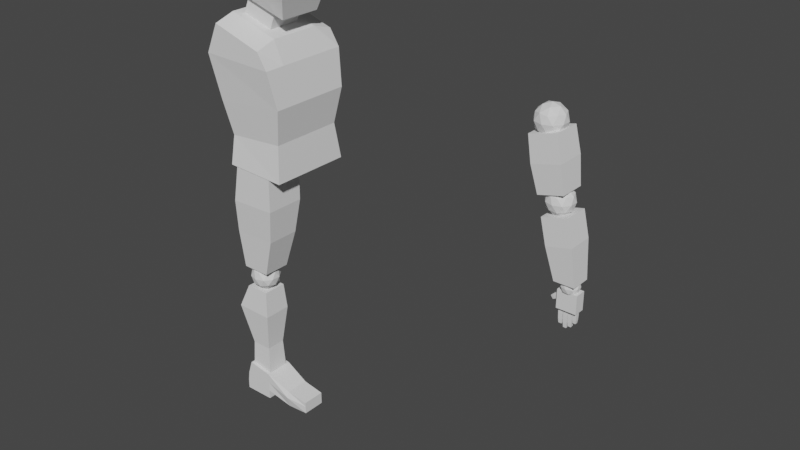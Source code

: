 # Source: Soldier.blend  (saved by Blender 3.1.7; exported with 4.5.12 LTS)
import bpy
from mathutils import Matrix  # noqa: F401  (used for matrix-valued properties, if any)

bpy.ops.wm.read_factory_settings(use_empty=True)
scene = bpy.context.scene
scene.name = 'Scene'

# ---- collections
col_collection = bpy.data.collections.new('Collection'); scene.collection.children.link(col_collection)

# ---- materials (node trees are filled in below, after node groups)
mat_material = bpy.data.materials.new('Material')
mat_material.alpha_threshold = 0.0
mat_material.use_transparent_shadow = False
mat_material.line_color = (0.0, 0.0, 0.0, 1.0)

# ---- material node trees
mat_material.use_nodes = True; mat_material.node_tree.nodes.clear()
_N = mat_material.node_tree.nodes; _L = mat_material.node_tree.links
n0 = _N.new('ShaderNodeOutputMaterial'); n0.name = 'Material Output'; n0.location = (300, 300)
n1 = _N.new('ShaderNodeBsdfPrincipled'); n1.name = 'Principled BSDF'; n1.location = (10, 300)
n1.distribution = 'GGX'
n1.subsurface_method = 'RANDOM_WALK_SKIN'
n1.inputs[2].default_value = 0.4
n1.inputs[3].default_value = 1.45
n1.inputs[27].default_value = (0.0, 0.0, 0.0, 1.0)
n1.inputs[28].default_value = 1.0
_L.new(n1.outputs[0], n0.inputs[0])
n0.is_active_output = True

# ---- world
world_world = bpy.data.worlds.new('World'); scene.world = world_world
world_world.use_nodes = True; world_world.node_tree.nodes.clear()
_N = world_world.node_tree.nodes; _L = world_world.node_tree.links
n0 = _N.new('ShaderNodeOutputWorld'); n0.name = 'World Output'; n0.location = (300, 300)
n1 = _N.new('ShaderNodeBackground'); n1.name = 'Background'; n1.location = (10, 300)
n1.inputs[0].default_value = (0.05088, 0.05088, 0.05088, 1.0)
_L.new(n1.outputs[0], n0.inputs[0])
n0.is_active_output = True
world_world.color = (0.05088, 0.05088, 0.05088)
world_world.use_sun_shadow = False
world_world.sun_shadow_jitter_overblur = 0.0

# ---- meshes
me_cube = bpy.data.meshes.new('Cube')
me_cube.from_pydata([(0.8433, 0.8433, 1.0), (0.704, 0.7912, -1.445), (0.8433, -0.8433, 1.0), (0.704, -0.7912, -1.445), (-0.8433, 0.8433, 1.0), (-1.045, 0.7912, -0.9252), (-0.8433, -0.8433, 1.0), (-1.045, -0.7912, -0.9252), (1.063, 1.114, -0.2625), (-1.111, -1.114, 0.01416), (1.063, -1.114, -0.2625), (-1.111, 1.114, 0.01416)], [], [(0, 4, 6, 2), (10, 2, 6, 9), (9, 6, 4, 11), (5, 1, 3, 7), (8, 0, 2, 10), (11, 4, 0, 8), (5, 11, 8, 1), (1, 8, 10, 3), (7, 9, 11, 5), (3, 10, 9, 7)])
_uv = me_cube.uv_layers.new(name='UVMap')
_uv.uv.foreach_set('vector', [0.625, 0.5, 0.875, 0.5, 0.875, 0.75, 0.625, 0.75, 0.5, 0.75, 0.625, 0.75, 0.625, 1.0, 0.5, 1.0, 0.5, 0.0, 0.625, 0.0, 0.625, 0.25, 0.5, 0.25, 0.125, 0.5, 0.375, 0.5, 0.375, 0.75, 0.125, 0.75, 0.5, 0.5, 0.625, 0.5, 0.625, 0.75, 0.5, 0.75, 0.5, 0.25, 0.625, 0.25, 0.625, 0.5, 0.5, 0.5, 0.375, 0.25, 0.5, 0.25, 0.5, 0.5, 0.375, 0.5, 0.375, 0.5, 0.5, 0.5, 0.5, 0.75, 0.375, 0.75, 0.375, 0.0, 0.5, 0.0, 0.5, 0.25, 0.375, 0.25, 0.375, 0.75, 0.5, 0.75, 0.5, 1.0, 0.375, 1.0])
me_cube.materials.append(mat_material)
me_cube.use_remesh_preserve_volume = False
me_cube.use_remesh_preserve_attributes = False
me_cube.use_mirror_vertex_groups = False
me_cube.update()
me_cube_001 = bpy.data.meshes.new('Cube.001')
me_cube_001.from_pydata([(-1.0, -1.0, -1.0), (-1.0, -1.0, 1.0), (-1.0, 1.0, -1.0), (-1.0, 1.0, 1.0), (1.0, -1.0, -1.0), (1.0, -1.0, 1.0), (1.0, 1.0, -1.0), (1.0, 1.0, 1.0)], [], [(0, 1, 3, 2), (2, 3, 7, 6), (6, 7, 5, 4), (4, 5, 1, 0), (2, 6, 4, 0), (7, 3, 1, 5)])
_uv = me_cube_001.uv_layers.new(name='UVMap')
_uv.uv.foreach_set('vector', [0.375, 0.0, 0.625, 0.0, 0.625, 0.25, 0.375, 0.25, 0.375, 0.25, 0.625, 0.25, 0.625, 0.5, 0.375, 0.5, 0.375, 0.5, 0.625, 0.5, 0.625, 0.75, 0.375, 0.75, 0.375, 0.75, 0.625, 0.75, 0.625, 1.0, 0.375, 1.0, 0.125, 0.5, 0.375, 0.5, 0.375, 0.75, 0.125, 0.75, 0.625, 0.5, 0.875, 0.5, 0.875, 0.75, 0.625, 0.75])
me_cube_001.use_remesh_fix_poles = True
me_cube_001.use_remesh_preserve_attributes = False
me_cube_001.update()
me_cube_002 = bpy.data.meshes.new('Cube.002')
me_cube_002.from_pydata([(-0.9441, -0.8909, -3.244), (-1.0, -1.0, 0.8138), (-0.9441, 0.9114, -3.244), (-1.0, 1.0, 0.8138), (0.8976, -0.8909, -3.327), (0.5066, -1.0, 0.3484), (0.8976, 0.9114, -3.327), (0.5066, 1.0, 0.3484), (-1.391, -1.0, -0.06516), (-1.391, 1.0, -0.06516), (0.8045, 1.0, -0.121), (0.8045, -1.0, -0.121), (-1.138, 0.9114, -1.388), (0.9907, 0.9114, -1.196), (0.9907, -0.8909, -1.196), (-1.138, -0.8909, -1.388), (-0.9124, 0.8022, -2.387), (0.8045, 0.8022, -2.261), (0.8045, -0.7954, -2.261), (-0.9124, -0.7954, -2.387), (-0.9441, -0.5451, -3.244), (-1.0, -0.5451, 1.0), (0.8976, -0.5451, -3.327), (0.5066, -0.5451, 0.5345), (0.8045, -0.5451, -0.121), (-1.391, -0.5451, -0.06516), (-1.138, -0.5451, -1.388), (0.9907, -0.5451, -1.196), (0.8045, -0.5451, -2.261), (-0.9124, -0.5451, -2.387), (-1.0, 0.5608, 1.0), (0.8976, 0.5608, -3.327), (-1.391, 0.5608, -0.06516), (-1.138, 0.5608, -1.388), (-0.9124, 0.5608, -2.387), (-0.9441, 0.5608, -3.244), (0.5066, 0.5608, 0.5345), (0.8045, 0.5608, -0.121), (0.9907, 0.5608, -1.196), (0.8045, 0.5608, -2.261)], [], [(32, 30, 3, 9), (9, 3, 7, 10), (24, 23, 5, 11), (11, 5, 1, 8), (20, 22, 4, 0), (23, 21, 1, 5), (14, 11, 8, 15), (27, 24, 11, 14), (12, 9, 10, 13), (33, 32, 9, 12), (34, 33, 12, 16), (16, 12, 13, 17), (28, 27, 14, 18), (18, 14, 15, 19), (4, 18, 19, 0), (22, 28, 18, 4), (2, 16, 17, 6), (35, 34, 16, 2), (0, 19, 29, 20), (31, 39, 28, 22), (39, 38, 27, 28), (19, 15, 26, 29), (15, 8, 25, 26), (38, 37, 24, 27), (36, 30, 21, 23), (35, 31, 22, 20), (37, 36, 23, 24), (8, 1, 21, 25), (10, 7, 36, 37), (2, 6, 31, 35), (7, 3, 30, 36), (13, 10, 37, 38), (17, 13, 38, 39), (6, 17, 39, 31), (20, 29, 34, 35), (29, 26, 33, 34), (26, 25, 32, 33), (25, 21, 30, 32)])
_uv = me_cube_002.uv_layers.new(name='UVMap')
_uv.uv.foreach_set('vector', [0.5, 0.1951, 0.625, 0.1951, 0.625, 0.25, 0.5, 0.25, 0.5, 0.25, 0.625, 0.25, 0.625, 0.5, 0.5, 0.5, 0.5, 0.6931, 0.625, 0.6931, 0.625, 0.75, 0.5, 0.75, 0.5, 0.75, 0.625, 0.75, 0.625, 1.0, 0.5, 1.0, 0.125, 0.6931, 0.375, 0.6931, 0.375, 0.75, 0.125, 0.75, 0.625, 0.6931, 0.875, 0.6931, 0.875, 0.75, 0.625, 0.75, 0.4579, 0.75, 0.5, 0.75, 0.5, 1.0, 0.4579, 1.0, 0.4579, 0.6931, 0.5, 0.6931, 0.5, 0.75, 0.4579, 0.75, 0.4579, 0.25, 0.5, 0.25, 0.5, 0.5, 0.4579, 0.5, 0.4579, 0.1951, 0.5, 0.1951, 0.5, 0.25, 0.4579, 0.25, 0.4182, 0.1951, 0.4579, 0.1951, 0.4579, 0.25, 0.4182, 0.25, 0.4182, 0.25, 0.4579, 0.25, 0.4579, 0.5, 0.4182, 0.5, 0.4182, 0.6931, 0.4579, 0.6931, 0.4579, 0.75, 0.4182, 0.75, 0.4182, 0.75, 0.4579, 0.75, 0.4579, 1.0, 0.4182, 1.0, 0.375, 0.75, 0.4182, 0.75, 0.4182, 1.0, 0.375, 1.0, 0.375, 0.6931, 0.4182, 0.6931, 0.4182, 0.75, 0.375, 0.75, 0.375, 0.25, 0.4182, 0.25, 0.4182, 0.5, 0.375, 0.5, 0.375, 0.1951, 0.4182, 0.1951, 0.4182, 0.25, 0.375, 0.25, 0.375, 0.0, 0.4182, 0.0, 0.4182, 0.05687, 0.375, 0.05687, 0.375, 0.5549, 0.4182, 0.5549, 0.4182, 0.6931, 0.375, 0.6931, 0.4182, 0.5549, 0.4579, 0.5549, 0.4579, 0.6931, 0.4182, 0.6931, 0.4182, 0.0, 0.4579, 0.0, 0.4579, 0.05687, 0.4182, 0.05687, 0.4579, 0.0, 0.5, 0.0, 0.5, 0.05687, 0.4579, 0.05687, 0.4579, 0.5549, 0.5, 0.5549, 0.5, 0.6931, 0.4579, 0.6931, 0.625, 0.5549, 0.875, 0.5549, 0.875, 0.6931, 0.625, 0.6931, 0.125, 0.5549, 0.375, 0.5549, 0.375, 0.6931, 0.125, 0.6931, 0.5, 0.5549, 0.625, 0.5549, 0.625, 0.6931, 0.5, 0.6931, 0.5, 0.0, 0.625, 0.0, 0.625, 0.05687, 0.5, 0.05687, 0.5, 0.5, 0.625, 0.5, 0.625, 0.5549, 0.5, 0.5549, 0.125, 0.5, 0.375, 0.5, 0.375, 0.5549, 0.125, 0.5549, 0.625, 0.5, 0.875, 0.5, 0.875, 0.5549, 0.625, 0.5549, 0.4579, 0.5, 0.5, 0.5, 0.5, 0.5549, 0.4579, 0.5549, 0.4182, 0.5, 0.4579, 0.5, 0.4579, 0.5549, 0.4182, 0.5549, 0.375, 0.5, 0.4182, 0.5, 0.4182, 0.5549, 0.375, 0.5549, 0.375, 0.05687, 0.4182, 0.05687, 0.4182, 0.1951, 0.375, 0.1951, 0.4182, 0.05687, 0.4579, 0.05687, 0.4579, 0.1951, 0.4182, 0.1951, 0.4579, 0.05687, 0.5, 0.05687, 0.5, 0.1951, 0.4579, 0.1951, 0.5, 0.05687, 0.625, 0.05687, 0.625, 0.1951, 0.5, 0.1951])
me_cube_002.use_remesh_fix_poles = True
me_cube_002.use_remesh_preserve_attributes = False
me_cube_002.update()
me_cube_003 = bpy.data.meshes.new('Cube.003')
me_cube_003.from_pydata([(-1.149, -0.7394, -4.872), (-1.0, -0.9903, 1.01), (-1.149, 0.7394, -4.872), (-1.0, 1.127, 1.019), (0.2234, -0.7394, -4.889), (1.0, -0.9903, 1.01), (0.2234, 0.7394, -4.889), (1.0, 1.127, 1.019), (-1.257, -1.051, -0.9587), (-1.257, 1.07, -0.9587), (1.027, 1.07, -0.8914), (1.027, -1.051, -0.8914), (-1.308, 0.8894, -2.74), (0.7836, 0.8894, -2.756), (0.7836, -0.8894, -2.756), (-1.308, -0.8894, -2.74)], [], [(8, 1, 3, 9), (9, 3, 7, 10), (10, 7, 5, 11), (11, 5, 1, 8), (2, 6, 4, 0), (7, 3, 1, 5), (14, 11, 8, 15), (13, 10, 11, 14), (12, 9, 10, 13), (15, 8, 9, 12), (0, 15, 12, 2), (2, 12, 13, 6), (6, 13, 14, 4), (4, 14, 15, 0)])
_uv = me_cube_003.uv_layers.new(name='UVMap')
_uv.uv.foreach_set('vector', [0.5502, 0.0, 0.625, 0.0, 0.625, 0.25, 0.5502, 0.25, 0.5502, 0.25, 0.625, 0.25, 0.625, 0.5, 0.5502, 0.5, 0.5502, 0.5, 0.625, 0.5, 0.625, 0.75, 0.5502, 0.75, 0.5502, 0.75, 0.625, 0.75, 0.625, 1.0, 0.5502, 1.0, 0.125, 0.5, 0.375, 0.5, 0.375, 0.75, 0.125, 0.75, 0.625, 0.5, 0.875, 0.5, 0.875, 0.75, 0.625, 0.75, 0.4651, 0.75, 0.5502, 0.75, 0.5502, 1.0, 0.4651, 1.0, 0.4651, 0.5, 0.5502, 0.5, 0.5502, 0.75, 0.4651, 0.75, 0.4651, 0.25, 0.5502, 0.25, 0.5502, 0.5, 0.4651, 0.5, 0.4651, 0.0, 0.5502, 0.0, 0.5502, 0.25, 0.4651, 0.25, 0.375, 0.0, 0.4651, 0.0, 0.4651, 0.25, 0.375, 0.25, 0.375, 0.25, 0.4651, 0.25, 0.4651, 0.5, 0.375, 0.5, 0.375, 0.5, 0.4651, 0.5, 0.4651, 0.75, 0.375, 0.75, 0.375, 0.75, 0.4651, 0.75, 0.4651, 1.0, 0.375, 1.0])
me_cube_003.use_remesh_fix_poles = True
me_cube_003.use_remesh_preserve_attributes = False
me_cube_003.update()
me_icosphere_001 = bpy.data.meshes.new('Icosphere.001')
me_icosphere_001.from_pydata([(0.0, 0.0, -1.0), (0.7236, -0.5257, -0.4472), (-0.2764, -0.8506, -0.4472), (-0.8944, 0.0, -0.4472), (-0.2764, 0.8506, -0.4472), (0.7236, 0.5257, -0.4472), (0.2764, -0.8506, 0.4472), (-0.7236, -0.5257, 0.4472), (-0.7236, 0.5257, 0.4472), (0.2764, 0.8506, 0.4472), (0.8944, 0.0, 0.4472), (0.0, 0.0, 1.0), (-0.1625, -0.5, -0.8507), (0.4253, -0.309, -0.8507), (0.2629, -0.809, -0.5257), (0.8506, 0.0, -0.5257), (0.4253, 0.309, -0.8507), (-0.5257, 0.0, -0.8507), (-0.6882, -0.5, -0.5257), (-0.1625, 0.5, -0.8507), (-0.6882, 0.5, -0.5257), (0.2629, 0.809, -0.5257), (0.9511, -0.309, 0.0), (0.9511, 0.309, 0.0), (0.0, -1.0, 0.0), (0.5878, -0.809, 0.0), (-0.9511, -0.309, 0.0), (-0.5878, -0.809, 0.0), (-0.5878, 0.809, 0.0), (-0.9511, 0.309, 0.0), (0.5878, 0.809, 0.0), (0.0, 1.0, 0.0), (0.6882, -0.5, 0.5257), (-0.2629, -0.809, 0.5257), (-0.8506, 0.0, 0.5257), (-0.2629, 0.809, 0.5257), (0.6882, 0.5, 0.5257), (0.1625, -0.5, 0.8507), (0.5257, 0.0, 0.8507), (-0.4253, -0.309, 0.8507), (-0.4253, 0.309, 0.8507), (0.1625, 0.5, 0.8507)], [], [(0, 13, 12), (1, 13, 15), (0, 12, 17), (0, 17, 19), (0, 19, 16), (1, 15, 22), (2, 14, 24), (3, 18, 26), (4, 20, 28), (5, 21, 30), (1, 22, 25), (2, 24, 27), (3, 26, 29), (4, 28, 31), (5, 30, 23), (6, 32, 37), (7, 33, 39), (8, 34, 40), (9, 35, 41), (10, 36, 38), (38, 41, 11), (38, 36, 41), (36, 9, 41), (41, 40, 11), (41, 35, 40), (35, 8, 40), (40, 39, 11), (40, 34, 39), (34, 7, 39), (39, 37, 11), (39, 33, 37), (33, 6, 37), (37, 38, 11), (37, 32, 38), (32, 10, 38), (23, 36, 10), (23, 30, 36), (30, 9, 36), (31, 35, 9), (31, 28, 35), (28, 8, 35), (29, 34, 8), (29, 26, 34), (26, 7, 34), (27, 33, 7), (27, 24, 33), (24, 6, 33), (25, 32, 6), (25, 22, 32), (22, 10, 32), (30, 31, 9), (30, 21, 31), (21, 4, 31), (28, 29, 8), (28, 20, 29), (20, 3, 29), (26, 27, 7), (26, 18, 27), (18, 2, 27), (24, 25, 6), (24, 14, 25), (14, 1, 25), (22, 23, 10), (22, 15, 23), (15, 5, 23), (16, 21, 5), (16, 19, 21), (19, 4, 21), (19, 20, 4), (19, 17, 20), (17, 3, 20), (17, 18, 3), (17, 12, 18), (12, 2, 18), (15, 16, 5), (15, 13, 16), (13, 0, 16), (12, 14, 2), (12, 13, 14), (13, 1, 14)])
_uv = me_icosphere_001.uv_layers.new(name='UVMap')
_uv.uv.foreach_set('vector', [0.1818, 0.0, 0.2273, 0.07873, 0.1364, 0.07873, 0.2727, 0.1575, 0.3182, 0.07873, 0.3636, 0.1575, 0.9091, 0.0, 0.9545, 0.07873, 0.8636, 0.07873, 0.7273, 0.0, 0.7727, 0.07873, 0.6818, 0.07873, 0.5455, 0.0, 0.5909, 0.07873, 0.5, 0.07873, 0.2727, 0.1575, 0.3636, 0.1575, 0.3182, 0.2362, 0.09091, 0.1575, 0.1818, 0.1575, 0.1364, 0.2362, 0.8182, 0.1575, 0.9091, 0.1575, 0.8636, 0.2362, 0.6364, 0.1575, 0.7273, 0.1575, 0.6818, 0.2362, 0.4545, 0.1575, 0.5455, 0.1575, 0.5, 0.2362, 0.2727, 0.1575, 0.3182, 0.2362, 0.2273, 0.2362, 0.09091, 0.1575, 0.1364, 0.2362, 0.04546, 0.2362, 0.8182, 0.1575, 0.8636, 0.2362, 0.7727, 0.2362, 0.6364, 0.1575, 0.6818, 0.2362, 0.5909, 0.2362, 0.4545, 0.1575, 0.5, 0.2362, 0.4091, 0.2362, 0.1818, 0.3149, 0.2727, 0.3149, 0.2273, 0.3937, 0.0, 0.3149, 0.09091, 0.3149, 0.04546, 0.3937, 0.7273, 0.3149, 0.8182, 0.3149, 0.7727, 0.3937, 0.5455, 0.3149, 0.6364, 0.3149, 0.5909, 0.3937, 0.3636, 0.3149, 0.4545, 0.3149, 0.4091, 0.3937, 0.4091, 0.3937, 0.5, 0.3937, 0.4545, 0.4724, 0.4091, 0.3937, 0.4545, 0.3149, 0.5, 0.3937, 0.4545, 0.3149, 0.5455, 0.3149, 0.5, 0.3937, 0.5909, 0.3937, 0.6818, 0.3937, 0.6364, 0.4724, 0.5909, 0.3937, 0.6364, 0.3149, 0.6818, 0.3937, 0.6364, 0.3149, 0.7273, 0.3149, 0.6818, 0.3937, 0.7727, 0.3937, 0.8636, 0.3937, 0.8182, 0.4724, 0.7727, 0.3937, 0.8182, 0.3149, 0.8636, 0.3937, 0.8182, 0.3149, 0.9091, 0.3149, 0.8636, 0.3937, 0.04546, 0.3937, 0.1364, 0.3937, 0.09091, 0.4724, 0.04546, 0.3937, 0.09091, 0.3149, 0.1364, 0.3937, 0.09091, 0.3149, 0.1818, 0.3149, 0.1364, 0.3937, 0.2273, 0.3937, 0.3182, 0.3937, 0.2727, 0.4724, 0.2273, 0.3937, 0.2727, 0.3149, 0.3182, 0.3937, 0.2727, 0.3149, 0.3636, 0.3149, 0.3182, 0.3937, 0.4091, 0.2362, 0.4545, 0.3149, 0.3636, 0.3149, 0.4091, 0.2362, 0.5, 0.2362, 0.4545, 0.3149, 0.5, 0.2362, 0.5455, 0.3149, 0.4545, 0.3149, 0.5909, 0.2362, 0.6364, 0.3149, 0.5455, 0.3149, 0.5909, 0.2362, 0.6818, 0.2362, 0.6364, 0.3149, 0.6818, 0.2362, 0.7273, 0.3149, 0.6364, 0.3149, 0.7727, 0.2362, 0.8182, 0.3149, 0.7273, 0.3149, 0.7727, 0.2362, 0.8636, 0.2362, 0.8182, 0.3149, 0.8636, 0.2362, 0.9091, 0.3149, 0.8182, 0.3149, 0.04546, 0.2362, 0.09091, 0.3149, 0.0, 0.3149, 0.04546, 0.2362, 0.1364, 0.2362, 0.09091, 0.3149, 0.1364, 0.2362, 0.1818, 0.3149, 0.09091, 0.3149, 0.2273, 0.2362, 0.2727, 0.3149, 0.1818, 0.3149, 0.2273, 0.2362, 0.3182, 0.2362, 0.2727, 0.3149, 0.3182, 0.2362, 0.3636, 0.3149, 0.2727, 0.3149, 0.5, 0.2362, 0.5909, 0.2362, 0.5455, 0.3149, 0.5, 0.2362, 0.5455, 0.1575, 0.5909, 0.2362, 0.5455, 0.1575, 0.6364, 0.1575, 0.5909, 0.2362, 0.6818, 0.2362, 0.7727, 0.2362, 0.7273, 0.3149, 0.6818, 0.2362, 0.7273, 0.1575, 0.7727, 0.2362, 0.7273, 0.1575, 0.8182, 0.1575, 0.7727, 0.2362, 0.8636, 0.2362, 0.9545, 0.2362, 0.9091, 0.3149, 0.8636, 0.2362, 0.9091, 0.1575, 0.9545, 0.2362, 0.9091, 0.1575, 1.0, 0.1575, 0.9545, 0.2362, 0.1364, 0.2362, 0.2273, 0.2362, 0.1818, 0.3149, 0.1364, 0.2362, 0.1818, 0.1575, 0.2273, 0.2362, 0.1818, 0.1575, 0.2727, 0.1575, 0.2273, 0.2362, 0.3182, 0.2362, 0.4091, 0.2362, 0.3636, 0.3149, 0.3182, 0.2362, 0.3636, 0.1575, 0.4091, 0.2362, 0.3636, 0.1575, 0.4545, 0.1575, 0.4091, 0.2362, 0.5, 0.07873, 0.5455, 0.1575, 0.4545, 0.1575, 0.5, 0.07873, 0.5909, 0.07873, 0.5455, 0.1575, 0.5909, 0.07873, 0.6364, 0.1575, 0.5455, 0.1575, 0.6818, 0.07873, 0.7273, 0.1575, 0.6364, 0.1575, 0.6818, 0.07873, 0.7727, 0.07873, 0.7273, 0.1575, 0.7727, 0.07873, 0.8182, 0.1575, 0.7273, 0.1575, 0.8636, 0.07873, 0.9091, 0.1575, 0.8182, 0.1575, 0.8636, 0.07873, 0.9545, 0.07873, 0.9091, 0.1575, 0.9545, 0.07873, 1.0, 0.1575, 0.9091, 0.1575, 0.3636, 0.1575, 0.4091, 0.07873, 0.4545, 0.1575, 0.3636, 0.1575, 0.3182, 0.07873, 0.4091, 0.07873, 0.3182, 0.07873, 0.3636, 0.0, 0.4091, 0.07873, 0.1364, 0.07873, 0.1818, 0.1575, 0.09091, 0.1575, 0.1364, 0.07873, 0.2273, 0.07873, 0.1818, 0.1575, 0.2273, 0.07873, 0.2727, 0.1575, 0.1818, 0.1575])
me_icosphere_001.use_remesh_fix_poles = True
me_icosphere_001.use_remesh_preserve_attributes = False
me_icosphere_001.update()
me_cube_004 = bpy.data.meshes.new('Cube.004')
me_cube_004.from_pydata([(-1.113, -1.0, -8.395), (-1.0, -1.0, 1.0), (-1.113, 1.0, -8.395), (-1.0, 1.0, 1.0), (0.8874, -1.0, -8.395), (1.0, -1.0, 1.0), (0.8874, 1.0, -8.395), (1.0, 1.0, 1.0), (-1.96, -1.181, -1.152), (-1.96, 1.163, -1.134), (1.169, 1.163, -1.2), (1.169, -1.181, -1.218), (-0.9607, 0.8009, -4.547), (0.7569, 0.8009, -4.547), (0.7569, -0.8371, -4.547), (-0.9607, -0.8371, -4.547)], [], [(8, 1, 3, 9), (9, 3, 7, 10), (10, 7, 5, 11), (11, 5, 1, 8), (2, 6, 4, 0), (7, 3, 1, 5), (14, 11, 8, 15), (13, 10, 11, 14), (12, 9, 10, 13), (15, 8, 9, 12), (0, 15, 12, 2), (2, 12, 13, 6), (6, 13, 14, 4), (4, 14, 15, 0)])
_uv = me_cube_004.uv_layers.new(name='UVMap')
_uv.uv.foreach_set('vector', [0.567, 0.0, 0.625, 0.0, 0.625, 0.25, 0.567, 0.25, 0.567, 0.25, 0.625, 0.25, 0.625, 0.5, 0.567, 0.5, 0.567, 0.5, 0.625, 0.5, 0.625, 0.75, 0.567, 0.75, 0.567, 0.75, 0.625, 0.75, 0.625, 1.0, 0.567, 1.0, 0.125, 0.5, 0.375, 0.5, 0.375, 0.75, 0.125, 0.75, 0.625, 0.5, 0.875, 0.5, 0.875, 0.75, 0.625, 0.75, 0.471, 0.75, 0.567, 0.75, 0.567, 1.0, 0.471, 1.0, 0.471, 0.5, 0.567, 0.5, 0.567, 0.75, 0.471, 0.75, 0.471, 0.25, 0.567, 0.25, 0.567, 0.5, 0.471, 0.5, 0.471, 0.0, 0.567, 0.0, 0.567, 0.25, 0.471, 0.25, 0.375, 0.0, 0.471, 0.0, 0.471, 0.25, 0.375, 0.25, 0.375, 0.25, 0.471, 0.25, 0.471, 0.5, 0.375, 0.5, 0.375, 0.5, 0.471, 0.5, 0.471, 0.75, 0.375, 0.75, 0.375, 0.75, 0.471, 0.75, 0.471, 1.0, 0.375, 1.0])
me_cube_004.use_remesh_fix_poles = True
me_cube_004.use_remesh_preserve_attributes = False
me_cube_004.update()
me_cube_005 = bpy.data.meshes.new('Cube.005')
me_cube_005.from_pydata([(-1.093, -1.0, -1.0), (-0.6889, -1.0, 1.311), (-1.093, 1.0, -1.0), (-0.6889, 1.0, 1.311), (1.0, -1.0, -1.0), (1.0, -1.0, 1.0), (1.0, 1.0, -1.0), (1.0, 1.0, 1.0), (-1.093, -1.0, -0.3556), (-1.093, 1.0, -0.3556), (1.0, 1.0, -0.3556), (1.0, -1.0, -0.3556), (-1.0, -1.0, 0.3222), (-1.0, 1.0, 0.3222), (1.0, 1.0, 0.3222), (1.0, -1.0, 0.3222), (2.773, 0.8213, 0.2327), (2.773, -0.8213, 0.2327), (2.773, 1.0, -0.1651), (2.773, 0.8055, -0.9362), (2.773, -1.0, -0.1651), (2.773, -0.8055, -0.9362), (4.328, 0.7879, -0.001281), (4.328, -0.7879, -0.001281), (4.328, 0.7879, -0.3147), (4.328, 0.7879, -0.8488), (4.328, -0.7879, -0.3147), (4.328, -0.7879, -0.8488)], [], [(12, 1, 3, 13), (13, 3, 7, 14), (10, 14, 18, 19), (15, 5, 1, 12), (2, 6, 4, 0), (7, 3, 1, 5), (4, 11, 8, 0), (6, 10, 11, 4), (2, 9, 10, 6), (0, 8, 9, 2), (11, 15, 12, 8), (14, 7, 16, 18), (9, 13, 14, 10), (8, 12, 13, 9), (20, 21, 27, 26), (18, 16, 22, 24), (5, 15, 20, 17), (7, 5, 17, 16), (11, 10, 19, 21), (15, 11, 21, 20), (24, 22, 23, 26), (25, 24, 26, 27), (16, 17, 23, 22), (17, 20, 26, 23), (21, 19, 25, 27), (19, 18, 24, 25)])
_uv = me_cube_005.uv_layers.new(name='UVMap')
_uv.uv.foreach_set('vector', [0.5403, 0.0, 0.625, 0.0, 0.625, 0.25, 0.5403, 0.25, 0.5403, 0.25, 0.625, 0.25, 0.625, 0.5, 0.5403, 0.5, 0.4556, 0.5, 0.5403, 0.5, 0.5403, 0.5, 0.4556, 0.5, 0.5403, 0.75, 0.625, 0.75, 0.625, 1.0, 0.5403, 1.0, 0.125, 0.5, 0.375, 0.5, 0.375, 0.75, 0.125, 0.75, 0.625, 0.5, 0.875, 0.5, 0.875, 0.75, 0.625, 0.75, 0.375, 0.75, 0.4556, 0.75, 0.4556, 1.0, 0.375, 1.0, 0.375, 0.5, 0.4556, 0.5, 0.4556, 0.75, 0.375, 0.75, 0.375, 0.25, 0.4556, 0.25, 0.4556, 0.5, 0.375, 0.5, 0.375, 0.0, 0.4556, 0.0, 0.4556, 0.25, 0.375, 0.25, 0.4556, 0.75, 0.5403, 0.75, 0.5403, 1.0, 0.4556, 1.0, 0.5403, 0.5, 0.625, 0.5, 0.625, 0.5, 0.5403, 0.5, 0.4556, 0.25, 0.5403, 0.25, 0.5403, 0.5, 0.4556, 0.5, 0.4556, 0.0, 0.5403, 0.0, 0.5403, 0.25, 0.4556, 0.25, 0.5403, 0.75, 0.4556, 0.75, 0.4556, 0.75, 0.5403, 0.75, 0.5403, 0.5, 0.625, 0.5, 0.625, 0.5, 0.5403, 0.5, 0.625, 0.75, 0.5403, 0.75, 0.5403, 0.75, 0.625, 0.75, 0.625, 0.5, 0.625, 0.75, 0.625, 0.75, 0.625, 0.5, 0.4556, 0.75, 0.4556, 0.5, 0.4556, 0.5, 0.4556, 0.75, 0.5403, 0.75, 0.4556, 0.75, 0.4556, 0.75, 0.5403, 0.75, 0.5403, 0.5, 0.625, 0.5, 0.625, 0.75, 0.5403, 0.75, 0.4556, 0.5, 0.5403, 0.5, 0.5403, 0.75, 0.4556, 0.75, 0.625, 0.5, 0.625, 0.75, 0.625, 0.75, 0.625, 0.5, 0.625, 0.75, 0.5403, 0.75, 0.5403, 0.75, 0.625, 0.75, 0.4556, 0.75, 0.4556, 0.5, 0.4556, 0.5, 0.4556, 0.75, 0.4556, 0.5, 0.5403, 0.5, 0.5403, 0.5, 0.4556, 0.5])
me_cube_005.use_remesh_fix_poles = True
me_cube_005.use_remesh_preserve_attributes = False
me_cube_005.update()
me_cube_006 = bpy.data.meshes.new('Cube.006')
me_cube_006.from_pydata([(-0.09224, -0.2113, -0.6764), (-0.2782, -0.2293, 0.1667), (-0.09224, 0.2113, -0.6764), (-0.2782, 0.2293, 0.1667), (0.3177, -0.2113, -0.5736), (0.1667, -0.2293, 0.2782), (0.3177, 0.2113, -0.5736), (0.1667, 0.2293, 0.2782), (-0.2081, -0.2412, -0.2469), (-0.2081, 0.2412, -0.2469), (0.2599, 0.2412, -0.1296), (0.2599, -0.2412, -0.1296)], [], [(8, 1, 3, 9), (9, 3, 7, 10), (10, 7, 5, 11), (11, 5, 1, 8), (2, 6, 4, 0), (7, 3, 1, 5), (4, 11, 8, 0), (6, 10, 11, 4), (2, 9, 10, 6), (0, 8, 9, 2)])
_uv = me_cube_006.uv_layers.new(name='UVMap')
_uv.uv.foreach_set('vector', [0.5038, 0.0, 0.625, 0.0, 0.625, 0.25, 0.5038, 0.25, 0.5038, 0.25, 0.625, 0.25, 0.625, 0.5, 0.5038, 0.5, 0.5038, 0.5, 0.625, 0.5, 0.625, 0.75, 0.5038, 0.75, 0.5038, 0.75, 0.625, 0.75, 0.625, 1.0, 0.5038, 1.0, 0.125, 0.5, 0.375, 0.5, 0.375, 0.75, 0.125, 0.75, 0.625, 0.5, 0.875, 0.5, 0.875, 0.75, 0.625, 0.75, 0.375, 0.75, 0.5038, 0.75, 0.5038, 1.0, 0.375, 1.0, 0.375, 0.5, 0.5038, 0.5, 0.5038, 0.75, 0.375, 0.75, 0.375, 0.25, 0.5038, 0.25, 0.5038, 0.5, 0.375, 0.5, 0.375, 0.0, 0.5038, 0.0, 0.5038, 0.25, 0.375, 0.25])
me_cube_006.use_remesh_fix_poles = True
me_cube_006.use_remesh_preserve_attributes = False
me_cube_006.update()
me_icosphere_002 = bpy.data.meshes.new('Icosphere.002')
me_icosphere_002.from_pydata([(0.0, 0.0, -0.2228), (0.1612, -0.1171, -0.09962), (-0.06157, -0.1895, -0.09962), (-0.1992, 0.0, -0.09962), (-0.06157, 0.1895, -0.09962), (0.1612, 0.1171, -0.09962), (0.06157, -0.1895, 0.09962), (-0.1612, -0.1171, 0.09962), (-0.1612, 0.1171, 0.09962), (0.06157, 0.1895, 0.09962), (0.1992, 0.0, 0.09962), (0.0, 0.0, 0.2228), (-0.03619, -0.1114, -0.1895), (0.09474, -0.06883, -0.1895), (0.05856, -0.1802, -0.1171), (0.1895, 0.0, -0.1171), (0.09474, 0.06883, -0.1895), (-0.1171, 0.0, -0.1895), (-0.1533, -0.1114, -0.1171), (-0.03619, 0.1114, -0.1895), (-0.1533, 0.1114, -0.1171), (0.05856, 0.1802, -0.1171), (0.2119, -0.06883, 0.0), (0.2119, 0.06883, 0.0), (0.0, -0.2228, 0.0), (0.1309, -0.1802, 0.0), (-0.2119, -0.06883, 0.0), (-0.1309, -0.1802, 0.0), (-0.1309, 0.1802, 0.0), (-0.2119, 0.06883, 0.0), (0.1309, 0.1802, 0.0), (0.0, 0.2228, 0.0), (0.1533, -0.1114, 0.1171), (-0.05856, -0.1802, 0.1171), (-0.1895, 0.0, 0.1171), (-0.05856, 0.1802, 0.1171), (0.1533, 0.1114, 0.1171), (0.03619, -0.1114, 0.1895), (0.1171, 0.0, 0.1895), (-0.09474, -0.06883, 0.1895), (-0.09474, 0.06883, 0.1895), (0.03619, 0.1114, 0.1895)], [], [(0, 13, 12), (1, 13, 15), (0, 12, 17), (0, 17, 19), (0, 19, 16), (1, 15, 22), (2, 14, 24), (3, 18, 26), (4, 20, 28), (5, 21, 30), (1, 22, 25), (2, 24, 27), (3, 26, 29), (4, 28, 31), (5, 30, 23), (6, 32, 37), (7, 33, 39), (8, 34, 40), (9, 35, 41), (10, 36, 38), (38, 41, 11), (38, 36, 41), (36, 9, 41), (41, 40, 11), (41, 35, 40), (35, 8, 40), (40, 39, 11), (40, 34, 39), (34, 7, 39), (39, 37, 11), (39, 33, 37), (33, 6, 37), (37, 38, 11), (37, 32, 38), (32, 10, 38), (23, 36, 10), (23, 30, 36), (30, 9, 36), (31, 35, 9), (31, 28, 35), (28, 8, 35), (29, 34, 8), (29, 26, 34), (26, 7, 34), (27, 33, 7), (27, 24, 33), (24, 6, 33), (25, 32, 6), (25, 22, 32), (22, 10, 32), (30, 31, 9), (30, 21, 31), (21, 4, 31), (28, 29, 8), (28, 20, 29), (20, 3, 29), (26, 27, 7), (26, 18, 27), (18, 2, 27), (24, 25, 6), (24, 14, 25), (14, 1, 25), (22, 23, 10), (22, 15, 23), (15, 5, 23), (16, 21, 5), (16, 19, 21), (19, 4, 21), (19, 20, 4), (19, 17, 20), (17, 3, 20), (17, 18, 3), (17, 12, 18), (12, 2, 18), (15, 16, 5), (15, 13, 16), (13, 0, 16), (12, 14, 2), (12, 13, 14), (13, 1, 14)])
_uv = me_icosphere_002.uv_layers.new(name='UVMap')
_uv.uv.foreach_set('vector', [0.1818, 0.0, 0.2273, 0.07873, 0.1364, 0.07873, 0.2727, 0.1575, 0.3182, 0.07873, 0.3636, 0.1575, 0.9091, 0.0, 0.9545, 0.07873, 0.8636, 0.07873, 0.7273, 0.0, 0.7727, 0.07873, 0.6818, 0.07873, 0.5455, 0.0, 0.5909, 0.07873, 0.5, 0.07873, 0.2727, 0.1575, 0.3636, 0.1575, 0.3182, 0.2362, 0.09091, 0.1575, 0.1818, 0.1575, 0.1364, 0.2362, 0.8182, 0.1575, 0.9091, 0.1575, 0.8636, 0.2362, 0.6364, 0.1575, 0.7273, 0.1575, 0.6818, 0.2362, 0.4545, 0.1575, 0.5455, 0.1575, 0.5, 0.2362, 0.2727, 0.1575, 0.3182, 0.2362, 0.2273, 0.2362, 0.09091, 0.1575, 0.1364, 0.2362, 0.04546, 0.2362, 0.8182, 0.1575, 0.8636, 0.2362, 0.7727, 0.2362, 0.6364, 0.1575, 0.6818, 0.2362, 0.5909, 0.2362, 0.4545, 0.1575, 0.5, 0.2362, 0.4091, 0.2362, 0.1818, 0.3149, 0.2727, 0.3149, 0.2273, 0.3937, 0.0, 0.3149, 0.09091, 0.3149, 0.04546, 0.3937, 0.7273, 0.3149, 0.8182, 0.3149, 0.7727, 0.3937, 0.5455, 0.3149, 0.6364, 0.3149, 0.5909, 0.3937, 0.3636, 0.3149, 0.4545, 0.3149, 0.4091, 0.3937, 0.4091, 0.3937, 0.5, 0.3937, 0.4545, 0.4724, 0.4091, 0.3937, 0.4545, 0.3149, 0.5, 0.3937, 0.4545, 0.3149, 0.5455, 0.3149, 0.5, 0.3937, 0.5909, 0.3937, 0.6818, 0.3937, 0.6364, 0.4724, 0.5909, 0.3937, 0.6364, 0.3149, 0.6818, 0.3937, 0.6364, 0.3149, 0.7273, 0.3149, 0.6818, 0.3937, 0.7727, 0.3937, 0.8636, 0.3937, 0.8182, 0.4724, 0.7727, 0.3937, 0.8182, 0.3149, 0.8636, 0.3937, 0.8182, 0.3149, 0.9091, 0.3149, 0.8636, 0.3937, 0.04546, 0.3937, 0.1364, 0.3937, 0.09091, 0.4724, 0.04546, 0.3937, 0.09091, 0.3149, 0.1364, 0.3937, 0.09091, 0.3149, 0.1818, 0.3149, 0.1364, 0.3937, 0.2273, 0.3937, 0.3182, 0.3937, 0.2727, 0.4724, 0.2273, 0.3937, 0.2727, 0.3149, 0.3182, 0.3937, 0.2727, 0.3149, 0.3636, 0.3149, 0.3182, 0.3937, 0.4091, 0.2362, 0.4545, 0.3149, 0.3636, 0.3149, 0.4091, 0.2362, 0.5, 0.2362, 0.4545, 0.3149, 0.5, 0.2362, 0.5455, 0.3149, 0.4545, 0.3149, 0.5909, 0.2362, 0.6364, 0.3149, 0.5455, 0.3149, 0.5909, 0.2362, 0.6818, 0.2362, 0.6364, 0.3149, 0.6818, 0.2362, 0.7273, 0.3149, 0.6364, 0.3149, 0.7727, 0.2362, 0.8182, 0.3149, 0.7273, 0.3149, 0.7727, 0.2362, 0.8636, 0.2362, 0.8182, 0.3149, 0.8636, 0.2362, 0.9091, 0.3149, 0.8182, 0.3149, 0.04546, 0.2362, 0.09091, 0.3149, 0.0, 0.3149, 0.04546, 0.2362, 0.1364, 0.2362, 0.09091, 0.3149, 0.1364, 0.2362, 0.1818, 0.3149, 0.09091, 0.3149, 0.2273, 0.2362, 0.2727, 0.3149, 0.1818, 0.3149, 0.2273, 0.2362, 0.3182, 0.2362, 0.2727, 0.3149, 0.3182, 0.2362, 0.3636, 0.3149, 0.2727, 0.3149, 0.5, 0.2362, 0.5909, 0.2362, 0.5455, 0.3149, 0.5, 0.2362, 0.5455, 0.1575, 0.5909, 0.2362, 0.5455, 0.1575, 0.6364, 0.1575, 0.5909, 0.2362, 0.6818, 0.2362, 0.7727, 0.2362, 0.7273, 0.3149, 0.6818, 0.2362, 0.7273, 0.1575, 0.7727, 0.2362, 0.7273, 0.1575, 0.8182, 0.1575, 0.7727, 0.2362, 0.8636, 0.2362, 0.9545, 0.2362, 0.9091, 0.3149, 0.8636, 0.2362, 0.9091, 0.1575, 0.9545, 0.2362, 0.9091, 0.1575, 1.0, 0.1575, 0.9545, 0.2362, 0.1364, 0.2362, 0.2273, 0.2362, 0.1818, 0.3149, 0.1364, 0.2362, 0.1818, 0.1575, 0.2273, 0.2362, 0.1818, 0.1575, 0.2727, 0.1575, 0.2273, 0.2362, 0.3182, 0.2362, 0.4091, 0.2362, 0.3636, 0.3149, 0.3182, 0.2362, 0.3636, 0.1575, 0.4091, 0.2362, 0.3636, 0.1575, 0.4545, 0.1575, 0.4091, 0.2362, 0.5, 0.07873, 0.5455, 0.1575, 0.4545, 0.1575, 0.5, 0.07873, 0.5909, 0.07873, 0.5455, 0.1575, 0.5909, 0.07873, 0.6364, 0.1575, 0.5455, 0.1575, 0.6818, 0.07873, 0.7273, 0.1575, 0.6364, 0.1575, 0.6818, 0.07873, 0.7727, 0.07873, 0.7273, 0.1575, 0.7727, 0.07873, 0.8182, 0.1575, 0.7273, 0.1575, 0.8636, 0.07873, 0.9091, 0.1575, 0.8182, 0.1575, 0.8636, 0.07873, 0.9545, 0.07873, 0.9091, 0.1575, 0.9545, 0.07873, 1.0, 0.1575, 0.9091, 0.1575, 0.3636, 0.1575, 0.4091, 0.07873, 0.4545, 0.1575, 0.3636, 0.1575, 0.3182, 0.07873, 0.4091, 0.07873, 0.3182, 0.07873, 0.3636, 0.0, 0.4091, 0.07873, 0.1364, 0.07873, 0.1818, 0.1575, 0.09091, 0.1575, 0.1364, 0.07873, 0.2273, 0.07873, 0.1818, 0.1575, 0.2273, 0.07873, 0.2727, 0.1575, 0.1818, 0.1575])
me_icosphere_002.use_remesh_fix_poles = True
me_icosphere_002.use_remesh_preserve_attributes = False
me_icosphere_002.update()
me_cube_007 = bpy.data.meshes.new('Cube.007')
me_cube_007.from_pydata([(-0.1586, -0.2131, -0.2562), (-0.2562, -0.2131, 0.1586), (-0.1586, 0.2131, -0.2562), (-0.2562, 0.2131, 0.1586), (0.2562, -0.2131, -0.1586), (0.1586, -0.2131, 0.2562), (0.2562, 0.2131, -0.1586), (0.1586, 0.2131, 0.2562), (-0.01858, 0.1667, -0.7713), (-0.01858, -0.1667, -0.7713), (0.3148, 0.1667, -0.7711), (0.3148, -0.1667, -0.7711)], [], [(0, 1, 3, 2), (2, 3, 7, 6), (6, 7, 5, 4), (4, 5, 1, 0), (2, 6, 10, 8), (7, 3, 1, 5), (8, 10, 11, 9), (0, 2, 8, 9), (6, 4, 11, 10), (4, 0, 9, 11)])
_uv = me_cube_007.uv_layers.new(name='UVMap')
_uv.uv.foreach_set('vector', [0.375, 0.0, 0.625, 0.0, 0.625, 0.25, 0.375, 0.25, 0.375, 0.25, 0.625, 0.25, 0.625, 0.5, 0.375, 0.5, 0.375, 0.5, 0.625, 0.5, 0.625, 0.75, 0.375, 0.75, 0.375, 0.75, 0.625, 0.75, 0.625, 1.0, 0.375, 1.0, 0.375, 0.25, 0.375, 0.5, 0.375, 0.5, 0.375, 0.25, 0.625, 0.5, 0.875, 0.5, 0.875, 0.75, 0.625, 0.75, 0.125, 0.5, 0.375, 0.5, 0.375, 0.75, 0.125, 0.75, 0.375, 0.0, 0.375, 0.25, 0.375, 0.25, 0.375, 0.0, 0.375, 0.5, 0.375, 0.75, 0.375, 0.75, 0.375, 0.5, 0.375, 0.75, 0.375, 1.0, 0.375, 1.0, 0.375, 0.75])
me_cube_007.use_remesh_fix_poles = True
me_cube_007.use_remesh_preserve_attributes = False
me_cube_007.update()
me_icosphere_003 = bpy.data.meshes.new('Icosphere.003')
me_icosphere_003.from_pydata([(0.0, 0.0, -0.1484), (0.1074, -0.07804, -0.06638), (-0.04103, -0.1263, -0.06638), (-0.1328, 0.0, -0.06638), (-0.04103, 0.1263, -0.06638), (0.1074, 0.07804, -0.06638), (0.04103, -0.1263, 0.06638), (-0.1074, -0.07804, 0.06638), (-0.1074, 0.07804, 0.06638), (0.04103, 0.1263, 0.06638), (0.1328, 0.0, 0.06638), (0.0, 0.0, 0.1484), (-0.02411, -0.07422, -0.1263), (0.06313, -0.04587, -0.1263), (0.03902, -0.1201, -0.07804), (0.1263, 0.0, -0.07804), (0.06313, 0.04587, -0.1263), (-0.07804, 0.0, -0.1263), (-0.1022, -0.07422, -0.07804), (-0.02411, 0.07422, -0.1263), (-0.1022, 0.07422, -0.07804), (0.03902, 0.1201, -0.07804), (0.1412, -0.04587, 0.0), (0.1412, 0.04587, 0.0), (0.0, -0.1484, 0.0), (0.08725, -0.1201, 0.0), (-0.1412, -0.04587, 0.0), (-0.08725, -0.1201, 0.0), (-0.08725, 0.1201, 0.0), (-0.1412, 0.04587, 0.0), (0.08725, 0.1201, 0.0), (0.0, 0.1484, 0.0), (0.1022, -0.07422, 0.07804), (-0.03902, -0.1201, 0.07804), (-0.1263, 0.0, 0.07804), (-0.03902, 0.1201, 0.07804), (0.1022, 0.07422, 0.07804), (0.02411, -0.07422, 0.1263), (0.07804, 0.0, 0.1263), (-0.06313, -0.04587, 0.1263), (-0.06313, 0.04587, 0.1263), (0.02411, 0.07422, 0.1263)], [], [(0, 13, 12), (1, 13, 15), (0, 12, 17), (0, 17, 19), (0, 19, 16), (1, 15, 22), (2, 14, 24), (3, 18, 26), (4, 20, 28), (5, 21, 30), (1, 22, 25), (2, 24, 27), (3, 26, 29), (4, 28, 31), (5, 30, 23), (6, 32, 37), (7, 33, 39), (8, 34, 40), (9, 35, 41), (10, 36, 38), (38, 41, 11), (38, 36, 41), (36, 9, 41), (41, 40, 11), (41, 35, 40), (35, 8, 40), (40, 39, 11), (40, 34, 39), (34, 7, 39), (39, 37, 11), (39, 33, 37), (33, 6, 37), (37, 38, 11), (37, 32, 38), (32, 10, 38), (23, 36, 10), (23, 30, 36), (30, 9, 36), (31, 35, 9), (31, 28, 35), (28, 8, 35), (29, 34, 8), (29, 26, 34), (26, 7, 34), (27, 33, 7), (27, 24, 33), (24, 6, 33), (25, 32, 6), (25, 22, 32), (22, 10, 32), (30, 31, 9), (30, 21, 31), (21, 4, 31), (28, 29, 8), (28, 20, 29), (20, 3, 29), (26, 27, 7), (26, 18, 27), (18, 2, 27), (24, 25, 6), (24, 14, 25), (14, 1, 25), (22, 23, 10), (22, 15, 23), (15, 5, 23), (16, 21, 5), (16, 19, 21), (19, 4, 21), (19, 20, 4), (19, 17, 20), (17, 3, 20), (17, 18, 3), (17, 12, 18), (12, 2, 18), (15, 16, 5), (15, 13, 16), (13, 0, 16), (12, 14, 2), (12, 13, 14), (13, 1, 14)])
_uv = me_icosphere_003.uv_layers.new(name='UVMap')
_uv.uv.foreach_set('vector', [0.1818, 0.0, 0.2273, 0.07873, 0.1364, 0.07873, 0.2727, 0.1575, 0.3182, 0.07873, 0.3636, 0.1575, 0.9091, 0.0, 0.9545, 0.07873, 0.8636, 0.07873, 0.7273, 0.0, 0.7727, 0.07873, 0.6818, 0.07873, 0.5455, 0.0, 0.5909, 0.07873, 0.5, 0.07873, 0.2727, 0.1575, 0.3636, 0.1575, 0.3182, 0.2362, 0.09091, 0.1575, 0.1818, 0.1575, 0.1364, 0.2362, 0.8182, 0.1575, 0.9091, 0.1575, 0.8636, 0.2362, 0.6364, 0.1575, 0.7273, 0.1575, 0.6818, 0.2362, 0.4545, 0.1575, 0.5455, 0.1575, 0.5, 0.2362, 0.2727, 0.1575, 0.3182, 0.2362, 0.2273, 0.2362, 0.09091, 0.1575, 0.1364, 0.2362, 0.04546, 0.2362, 0.8182, 0.1575, 0.8636, 0.2362, 0.7727, 0.2362, 0.6364, 0.1575, 0.6818, 0.2362, 0.5909, 0.2362, 0.4545, 0.1575, 0.5, 0.2362, 0.4091, 0.2362, 0.1818, 0.3149, 0.2727, 0.3149, 0.2273, 0.3937, 0.0, 0.3149, 0.09091, 0.3149, 0.04546, 0.3937, 0.7273, 0.3149, 0.8182, 0.3149, 0.7727, 0.3937, 0.5455, 0.3149, 0.6364, 0.3149, 0.5909, 0.3937, 0.3636, 0.3149, 0.4545, 0.3149, 0.4091, 0.3937, 0.4091, 0.3937, 0.5, 0.3937, 0.4545, 0.4724, 0.4091, 0.3937, 0.4545, 0.3149, 0.5, 0.3937, 0.4545, 0.3149, 0.5455, 0.3149, 0.5, 0.3937, 0.5909, 0.3937, 0.6818, 0.3937, 0.6364, 0.4724, 0.5909, 0.3937, 0.6364, 0.3149, 0.6818, 0.3937, 0.6364, 0.3149, 0.7273, 0.3149, 0.6818, 0.3937, 0.7727, 0.3937, 0.8636, 0.3937, 0.8182, 0.4724, 0.7727, 0.3937, 0.8182, 0.3149, 0.8636, 0.3937, 0.8182, 0.3149, 0.9091, 0.3149, 0.8636, 0.3937, 0.04546, 0.3937, 0.1364, 0.3937, 0.09091, 0.4724, 0.04546, 0.3937, 0.09091, 0.3149, 0.1364, 0.3937, 0.09091, 0.3149, 0.1818, 0.3149, 0.1364, 0.3937, 0.2273, 0.3937, 0.3182, 0.3937, 0.2727, 0.4724, 0.2273, 0.3937, 0.2727, 0.3149, 0.3182, 0.3937, 0.2727, 0.3149, 0.3636, 0.3149, 0.3182, 0.3937, 0.4091, 0.2362, 0.4545, 0.3149, 0.3636, 0.3149, 0.4091, 0.2362, 0.5, 0.2362, 0.4545, 0.3149, 0.5, 0.2362, 0.5455, 0.3149, 0.4545, 0.3149, 0.5909, 0.2362, 0.6364, 0.3149, 0.5455, 0.3149, 0.5909, 0.2362, 0.6818, 0.2362, 0.6364, 0.3149, 0.6818, 0.2362, 0.7273, 0.3149, 0.6364, 0.3149, 0.7727, 0.2362, 0.8182, 0.3149, 0.7273, 0.3149, 0.7727, 0.2362, 0.8636, 0.2362, 0.8182, 0.3149, 0.8636, 0.2362, 0.9091, 0.3149, 0.8182, 0.3149, 0.04546, 0.2362, 0.09091, 0.3149, 0.0, 0.3149, 0.04546, 0.2362, 0.1364, 0.2362, 0.09091, 0.3149, 0.1364, 0.2362, 0.1818, 0.3149, 0.09091, 0.3149, 0.2273, 0.2362, 0.2727, 0.3149, 0.1818, 0.3149, 0.2273, 0.2362, 0.3182, 0.2362, 0.2727, 0.3149, 0.3182, 0.2362, 0.3636, 0.3149, 0.2727, 0.3149, 0.5, 0.2362, 0.5909, 0.2362, 0.5455, 0.3149, 0.5, 0.2362, 0.5455, 0.1575, 0.5909, 0.2362, 0.5455, 0.1575, 0.6364, 0.1575, 0.5909, 0.2362, 0.6818, 0.2362, 0.7727, 0.2362, 0.7273, 0.3149, 0.6818, 0.2362, 0.7273, 0.1575, 0.7727, 0.2362, 0.7273, 0.1575, 0.8182, 0.1575, 0.7727, 0.2362, 0.8636, 0.2362, 0.9545, 0.2362, 0.9091, 0.3149, 0.8636, 0.2362, 0.9091, 0.1575, 0.9545, 0.2362, 0.9091, 0.1575, 1.0, 0.1575, 0.9545, 0.2362, 0.1364, 0.2362, 0.2273, 0.2362, 0.1818, 0.3149, 0.1364, 0.2362, 0.1818, 0.1575, 0.2273, 0.2362, 0.1818, 0.1575, 0.2727, 0.1575, 0.2273, 0.2362, 0.3182, 0.2362, 0.4091, 0.2362, 0.3636, 0.3149, 0.3182, 0.2362, 0.3636, 0.1575, 0.4091, 0.2362, 0.3636, 0.1575, 0.4545, 0.1575, 0.4091, 0.2362, 0.5, 0.07873, 0.5455, 0.1575, 0.4545, 0.1575, 0.5, 0.07873, 0.5909, 0.07873, 0.5455, 0.1575, 0.5909, 0.07873, 0.6364, 0.1575, 0.5455, 0.1575, 0.6818, 0.07873, 0.7273, 0.1575, 0.6364, 0.1575, 0.6818, 0.07873, 0.7727, 0.07873, 0.7273, 0.1575, 0.7727, 0.07873, 0.8182, 0.1575, 0.7273, 0.1575, 0.8636, 0.07873, 0.9091, 0.1575, 0.8182, 0.1575, 0.8636, 0.07873, 0.9545, 0.07873, 0.9091, 0.1575, 0.9545, 0.07873, 1.0, 0.1575, 0.9091, 0.1575, 0.3636, 0.1575, 0.4091, 0.07873, 0.4545, 0.1575, 0.3636, 0.1575, 0.3182, 0.07873, 0.4091, 0.07873, 0.3182, 0.07873, 0.3636, 0.0, 0.4091, 0.07873, 0.1364, 0.07873, 0.1818, 0.1575, 0.09091, 0.1575, 0.1364, 0.07873, 0.2273, 0.07873, 0.1818, 0.1575, 0.2273, 0.07873, 0.2727, 0.1575, 0.1818, 0.1575])
me_icosphere_003.use_remesh_fix_poles = True
me_icosphere_003.use_remesh_preserve_attributes = False
me_icosphere_003.update()
me_icosphere_004 = bpy.data.meshes.new('Icosphere.004')
me_icosphere_004.from_pydata([(0.0, 0.0, -0.2465), (0.1783, -0.1296, -0.1102), (-0.06812, -0.2097, -0.1102), (-0.2204, 0.0, -0.1102), (-0.06812, 0.2097, -0.1102), (0.1783, 0.1296, -0.1102), (0.06812, -0.2097, 0.1102), (-0.1783, -0.1296, 0.1102), (-0.1783, 0.1296, 0.1102), (0.06812, 0.2097, 0.1102), (0.2204, 0.0, 0.1102), (0.0, 0.0, 0.2465), (-0.04004, -0.1232, -0.2097), (0.1048, -0.07616, -0.2097), (0.06479, -0.1994, -0.1296), (0.2097, 0.0, -0.1296), (0.1048, 0.07616, -0.2097), (-0.1296, 0.0, -0.2097), (-0.1696, -0.1232, -0.1296), (-0.04004, 0.1232, -0.2097), (-0.1696, 0.1232, -0.1296), (0.06479, 0.1994, -0.1296), (0.2344, -0.07616, 0.0), (0.2344, 0.07616, 0.0), (0.0, -0.2465, 0.0), (0.1449, -0.1994, 0.0), (-0.2344, -0.07616, 0.0), (-0.1449, -0.1994, 0.0), (-0.1449, 0.1994, 0.0), (-0.2344, 0.07616, 0.0), (0.1449, 0.1994, 0.0), (0.0, 0.2465, 0.0), (0.1696, -0.1232, 0.1296), (-0.06479, -0.1994, 0.1296), (-0.2097, 0.0, 0.1296), (-0.06479, 0.1994, 0.1296), (0.1696, 0.1232, 0.1296), (0.04004, -0.1232, 0.2097), (0.1296, 0.0, 0.2097), (-0.1048, -0.07616, 0.2097), (-0.1048, 0.07616, 0.2097), (0.04004, 0.1232, 0.2097)], [], [(0, 13, 12), (1, 13, 15), (0, 12, 17), (0, 17, 19), (0, 19, 16), (1, 15, 22), (2, 14, 24), (3, 18, 26), (4, 20, 28), (5, 21, 30), (1, 22, 25), (2, 24, 27), (3, 26, 29), (4, 28, 31), (5, 30, 23), (6, 32, 37), (7, 33, 39), (8, 34, 40), (9, 35, 41), (10, 36, 38), (38, 41, 11), (38, 36, 41), (36, 9, 41), (41, 40, 11), (41, 35, 40), (35, 8, 40), (40, 39, 11), (40, 34, 39), (34, 7, 39), (39, 37, 11), (39, 33, 37), (33, 6, 37), (37, 38, 11), (37, 32, 38), (32, 10, 38), (23, 36, 10), (23, 30, 36), (30, 9, 36), (31, 35, 9), (31, 28, 35), (28, 8, 35), (29, 34, 8), (29, 26, 34), (26, 7, 34), (27, 33, 7), (27, 24, 33), (24, 6, 33), (25, 32, 6), (25, 22, 32), (22, 10, 32), (30, 31, 9), (30, 21, 31), (21, 4, 31), (28, 29, 8), (28, 20, 29), (20, 3, 29), (26, 27, 7), (26, 18, 27), (18, 2, 27), (24, 25, 6), (24, 14, 25), (14, 1, 25), (22, 23, 10), (22, 15, 23), (15, 5, 23), (16, 21, 5), (16, 19, 21), (19, 4, 21), (19, 20, 4), (19, 17, 20), (17, 3, 20), (17, 18, 3), (17, 12, 18), (12, 2, 18), (15, 16, 5), (15, 13, 16), (13, 0, 16), (12, 14, 2), (12, 13, 14), (13, 1, 14)])
_uv = me_icosphere_004.uv_layers.new(name='UVMap')
_uv.uv.foreach_set('vector', [0.1818, 0.0, 0.2273, 0.07873, 0.1364, 0.07873, 0.2727, 0.1575, 0.3182, 0.07873, 0.3636, 0.1575, 0.9091, 0.0, 0.9545, 0.07873, 0.8636, 0.07873, 0.7273, 0.0, 0.7727, 0.07873, 0.6818, 0.07873, 0.5455, 0.0, 0.5909, 0.07873, 0.5, 0.07873, 0.2727, 0.1575, 0.3636, 0.1575, 0.3182, 0.2362, 0.09091, 0.1575, 0.1818, 0.1575, 0.1364, 0.2362, 0.8182, 0.1575, 0.9091, 0.1575, 0.8636, 0.2362, 0.6364, 0.1575, 0.7273, 0.1575, 0.6818, 0.2362, 0.4545, 0.1575, 0.5455, 0.1575, 0.5, 0.2362, 0.2727, 0.1575, 0.3182, 0.2362, 0.2273, 0.2362, 0.09091, 0.1575, 0.1364, 0.2362, 0.04546, 0.2362, 0.8182, 0.1575, 0.8636, 0.2362, 0.7727, 0.2362, 0.6364, 0.1575, 0.6818, 0.2362, 0.5909, 0.2362, 0.4545, 0.1575, 0.5, 0.2362, 0.4091, 0.2362, 0.1818, 0.3149, 0.2727, 0.3149, 0.2273, 0.3937, 0.0, 0.3149, 0.09091, 0.3149, 0.04546, 0.3937, 0.7273, 0.3149, 0.8182, 0.3149, 0.7727, 0.3937, 0.5455, 0.3149, 0.6364, 0.3149, 0.5909, 0.3937, 0.3636, 0.3149, 0.4545, 0.3149, 0.4091, 0.3937, 0.4091, 0.3937, 0.5, 0.3937, 0.4545, 0.4724, 0.4091, 0.3937, 0.4545, 0.3149, 0.5, 0.3937, 0.4545, 0.3149, 0.5455, 0.3149, 0.5, 0.3937, 0.5909, 0.3937, 0.6818, 0.3937, 0.6364, 0.4724, 0.5909, 0.3937, 0.6364, 0.3149, 0.6818, 0.3937, 0.6364, 0.3149, 0.7273, 0.3149, 0.6818, 0.3937, 0.7727, 0.3937, 0.8636, 0.3937, 0.8182, 0.4724, 0.7727, 0.3937, 0.8182, 0.3149, 0.8636, 0.3937, 0.8182, 0.3149, 0.9091, 0.3149, 0.8636, 0.3937, 0.04546, 0.3937, 0.1364, 0.3937, 0.09091, 0.4724, 0.04546, 0.3937, 0.09091, 0.3149, 0.1364, 0.3937, 0.09091, 0.3149, 0.1818, 0.3149, 0.1364, 0.3937, 0.2273, 0.3937, 0.3182, 0.3937, 0.2727, 0.4724, 0.2273, 0.3937, 0.2727, 0.3149, 0.3182, 0.3937, 0.2727, 0.3149, 0.3636, 0.3149, 0.3182, 0.3937, 0.4091, 0.2362, 0.4545, 0.3149, 0.3636, 0.3149, 0.4091, 0.2362, 0.5, 0.2362, 0.4545, 0.3149, 0.5, 0.2362, 0.5455, 0.3149, 0.4545, 0.3149, 0.5909, 0.2362, 0.6364, 0.3149, 0.5455, 0.3149, 0.5909, 0.2362, 0.6818, 0.2362, 0.6364, 0.3149, 0.6818, 0.2362, 0.7273, 0.3149, 0.6364, 0.3149, 0.7727, 0.2362, 0.8182, 0.3149, 0.7273, 0.3149, 0.7727, 0.2362, 0.8636, 0.2362, 0.8182, 0.3149, 0.8636, 0.2362, 0.9091, 0.3149, 0.8182, 0.3149, 0.04546, 0.2362, 0.09091, 0.3149, 0.0, 0.3149, 0.04546, 0.2362, 0.1364, 0.2362, 0.09091, 0.3149, 0.1364, 0.2362, 0.1818, 0.3149, 0.09091, 0.3149, 0.2273, 0.2362, 0.2727, 0.3149, 0.1818, 0.3149, 0.2273, 0.2362, 0.3182, 0.2362, 0.2727, 0.3149, 0.3182, 0.2362, 0.3636, 0.3149, 0.2727, 0.3149, 0.5, 0.2362, 0.5909, 0.2362, 0.5455, 0.3149, 0.5, 0.2362, 0.5455, 0.1575, 0.5909, 0.2362, 0.5455, 0.1575, 0.6364, 0.1575, 0.5909, 0.2362, 0.6818, 0.2362, 0.7727, 0.2362, 0.7273, 0.3149, 0.6818, 0.2362, 0.7273, 0.1575, 0.7727, 0.2362, 0.7273, 0.1575, 0.8182, 0.1575, 0.7727, 0.2362, 0.8636, 0.2362, 0.9545, 0.2362, 0.9091, 0.3149, 0.8636, 0.2362, 0.9091, 0.1575, 0.9545, 0.2362, 0.9091, 0.1575, 1.0, 0.1575, 0.9545, 0.2362, 0.1364, 0.2362, 0.2273, 0.2362, 0.1818, 0.3149, 0.1364, 0.2362, 0.1818, 0.1575, 0.2273, 0.2362, 0.1818, 0.1575, 0.2727, 0.1575, 0.2273, 0.2362, 0.3182, 0.2362, 0.4091, 0.2362, 0.3636, 0.3149, 0.3182, 0.2362, 0.3636, 0.1575, 0.4091, 0.2362, 0.3636, 0.1575, 0.4545, 0.1575, 0.4091, 0.2362, 0.5, 0.07873, 0.5455, 0.1575, 0.4545, 0.1575, 0.5, 0.07873, 0.5909, 0.07873, 0.5455, 0.1575, 0.5909, 0.07873, 0.6364, 0.1575, 0.5455, 0.1575, 0.6818, 0.07873, 0.7273, 0.1575, 0.6364, 0.1575, 0.6818, 0.07873, 0.7727, 0.07873, 0.7273, 0.1575, 0.7727, 0.07873, 0.8182, 0.1575, 0.7273, 0.1575, 0.8636, 0.07873, 0.9091, 0.1575, 0.8182, 0.1575, 0.8636, 0.07873, 0.9545, 0.07873, 0.9091, 0.1575, 0.9545, 0.07873, 1.0, 0.1575, 0.9091, 0.1575, 0.3636, 0.1575, 0.4091, 0.07873, 0.4545, 0.1575, 0.3636, 0.1575, 0.3182, 0.07873, 0.4091, 0.07873, 0.3182, 0.07873, 0.3636, 0.0, 0.4091, 0.07873, 0.1364, 0.07873, 0.1818, 0.1575, 0.09091, 0.1575, 0.1364, 0.07873, 0.2273, 0.07873, 0.1818, 0.1575, 0.2273, 0.07873, 0.2727, 0.1575, 0.1818, 0.1575])
me_icosphere_004.use_remesh_fix_poles = True
me_icosphere_004.use_remesh_preserve_attributes = False
me_icosphere_004.update()
me_cube_008 = bpy.data.meshes.new('Cube.008')
me_cube_008.from_pydata([(-0.1601, -0.09276, -0.1509), (-0.1601, -0.09276, 0.1509), (-0.1601, 0.09276, -0.1509), (-0.1601, 0.09276, 0.1509), (0.1601, -0.09276, -0.1509), (0.1601, -0.09276, 0.1509), (0.1601, 0.09276, -0.1509), (0.1601, 0.09276, 0.1509)], [], [(0, 1, 3, 2), (2, 3, 7, 6), (6, 7, 5, 4), (4, 5, 1, 0), (2, 6, 4, 0), (7, 3, 1, 5)])
_uv = me_cube_008.uv_layers.new(name='UVMap')
_uv.uv.foreach_set('vector', [0.375, 0.0, 0.625, 0.0, 0.625, 0.25, 0.375, 0.25, 0.375, 0.25, 0.625, 0.25, 0.625, 0.5, 0.375, 0.5, 0.375, 0.5, 0.625, 0.5, 0.625, 0.75, 0.375, 0.75, 0.375, 0.75, 0.625, 0.75, 0.625, 1.0, 0.375, 1.0, 0.125, 0.5, 0.375, 0.5, 0.375, 0.75, 0.125, 0.75, 0.625, 0.5, 0.875, 0.5, 0.875, 0.75, 0.625, 0.75])
me_cube_008.use_remesh_fix_poles = True
me_cube_008.use_remesh_preserve_attributes = False
me_cube_008.update()
me_cube_009 = bpy.data.meshes.new('Cube.009')
me_cube_009.from_pydata([(-0.03242, -0.03242, -0.05642), (-0.03242, -0.03242, 0.03242), (-0.03242, 0.03242, -0.05642), (-0.03242, 0.03242, 0.03242), (0.03242, -0.03242, -0.05642), (0.03242, -0.03242, 0.03242), (0.03242, 0.03242, -0.05642), (0.03242, 0.03242, 0.03242), (-0.02932, 0.02932, -0.1314), (-0.02932, -0.02932, -0.1314), (0.02932, 0.02932, -0.1314), (0.02932, -0.02932, -0.1314), (-0.02386, 0.02386, -0.1824), (-0.02386, -0.02386, -0.1824), (0.02386, 0.02386, -0.1824), (0.02386, -0.02386, -0.1824)], [], [(0, 1, 3, 2), (2, 3, 7, 6), (6, 7, 5, 4), (4, 5, 1, 0), (4, 0, 9, 11), (7, 3, 1, 5), (10, 11, 15, 14), (2, 6, 10, 8), (0, 2, 8, 9), (6, 4, 11, 10), (12, 14, 15, 13), (9, 8, 12, 13), (11, 9, 13, 15), (8, 10, 14, 12)])
_uv = me_cube_009.uv_layers.new(name='UVMap')
_uv.uv.foreach_set('vector', [0.375, 0.0, 0.625, 0.0, 0.625, 0.25, 0.375, 0.25, 0.375, 0.25, 0.625, 0.25, 0.625, 0.5, 0.375, 0.5, 0.375, 0.5, 0.625, 0.5, 0.625, 0.75, 0.375, 0.75, 0.375, 0.75, 0.625, 0.75, 0.625, 1.0, 0.375, 1.0, 0.375, 0.75, 0.375, 1.0, 0.375, 1.0, 0.375, 0.75, 0.625, 0.5, 0.875, 0.5, 0.875, 0.75, 0.625, 0.75, 0.375, 0.5, 0.375, 0.75, 0.375, 0.75, 0.375, 0.5, 0.375, 0.25, 0.375, 0.5, 0.375, 0.5, 0.375, 0.25, 0.375, 0.0, 0.375, 0.25, 0.375, 0.25, 0.375, 0.0, 0.375, 0.5, 0.375, 0.75, 0.375, 0.75, 0.375, 0.5, 0.125, 0.5, 0.375, 0.5, 0.375, 0.75, 0.125, 0.75, 0.375, 0.0, 0.375, 0.25, 0.375, 0.25, 0.375, 0.0, 0.375, 0.75, 0.375, 1.0, 0.375, 1.0, 0.375, 0.75, 0.375, 0.25, 0.375, 0.5, 0.375, 0.5, 0.375, 0.25])
me_cube_009.use_remesh_fix_poles = True
me_cube_009.use_remesh_preserve_attributes = False
me_cube_009.update()
me_cube_010 = bpy.data.meshes.new('Cube.010')
me_cube_010.from_pydata([(-0.03432, -0.03432, -0.07683), (-0.03432, -0.03432, 0.04416), (-0.03432, 0.03432, -0.07683), (-0.03432, 0.03432, 0.04416), (0.03432, -0.03432, -0.07683), (0.03432, -0.03432, 0.04416), (0.03432, 0.03432, -0.07683), (0.03432, 0.03432, 0.04416), (-0.03104, 0.03104, -0.1789), (-0.03104, -0.03104, -0.1789), (0.03104, 0.03104, -0.1789), (0.03104, -0.03104, -0.1789), (-0.02526, 0.02526, -0.2484), (-0.02526, -0.02526, -0.2484), (0.02526, 0.02526, -0.2484), (0.02526, -0.02526, -0.2484)], [], [(0, 1, 3, 2), (2, 3, 7, 6), (6, 7, 5, 4), (4, 5, 1, 0), (4, 0, 9, 11), (7, 3, 1, 5), (10, 11, 15, 14), (2, 6, 10, 8), (0, 2, 8, 9), (6, 4, 11, 10), (12, 14, 15, 13), (9, 8, 12, 13), (11, 9, 13, 15), (8, 10, 14, 12)])
_uv = me_cube_010.uv_layers.new(name='UVMap')
_uv.uv.foreach_set('vector', [0.375, 0.0, 0.625, 0.0, 0.625, 0.25, 0.375, 0.25, 0.375, 0.25, 0.625, 0.25, 0.625, 0.5, 0.375, 0.5, 0.375, 0.5, 0.625, 0.5, 0.625, 0.75, 0.375, 0.75, 0.375, 0.75, 0.625, 0.75, 0.625, 1.0, 0.375, 1.0, 0.375, 0.75, 0.375, 1.0, 0.375, 1.0, 0.375, 0.75, 0.625, 0.5, 0.875, 0.5, 0.875, 0.75, 0.625, 0.75, 0.375, 0.5, 0.375, 0.75, 0.375, 0.75, 0.375, 0.5, 0.375, 0.25, 0.375, 0.5, 0.375, 0.5, 0.375, 0.25, 0.375, 0.0, 0.375, 0.25, 0.375, 0.25, 0.375, 0.0, 0.375, 0.5, 0.375, 0.75, 0.375, 0.75, 0.375, 0.5, 0.125, 0.5, 0.375, 0.5, 0.375, 0.75, 0.125, 0.75, 0.375, 0.0, 0.375, 0.25, 0.375, 0.25, 0.375, 0.0, 0.375, 0.75, 0.375, 1.0, 0.375, 1.0, 0.375, 0.75, 0.375, 0.25, 0.375, 0.5, 0.375, 0.5, 0.375, 0.25])
me_cube_010.use_remesh_fix_poles = True
me_cube_010.use_remesh_preserve_attributes = False
me_cube_010.update()
me_cube_011 = bpy.data.meshes.new('Cube.011')
me_cube_011.from_pydata([(-0.03372, -0.03791, -0.0871), (-0.03372, -0.03791, 0.05006), (-0.03372, 0.03791, -0.0871), (-0.03372, 0.03791, 0.05006), (0.03372, -0.03791, -0.0871), (0.03372, -0.03791, 0.05006), (0.03372, 0.03791, -0.0871), (0.03372, 0.03791, 0.05006), (-0.03049, 0.03428, -0.2029), (-0.03049, -0.03428, -0.2029), (0.03049, 0.03428, -0.2029), (0.03049, -0.03428, -0.2029), (-0.02481, 0.0279, -0.2816), (-0.02481, -0.0279, -0.2816), (0.02481, 0.0279, -0.2816), (0.02481, -0.0279, -0.2816)], [], [(0, 1, 3, 2), (2, 3, 7, 6), (6, 7, 5, 4), (4, 5, 1, 0), (4, 0, 9, 11), (7, 3, 1, 5), (10, 11, 15, 14), (2, 6, 10, 8), (0, 2, 8, 9), (6, 4, 11, 10), (12, 14, 15, 13), (9, 8, 12, 13), (11, 9, 13, 15), (8, 10, 14, 12)])
_uv = me_cube_011.uv_layers.new(name='UVMap')
_uv.uv.foreach_set('vector', [0.375, 0.0, 0.625, 0.0, 0.625, 0.25, 0.375, 0.25, 0.375, 0.25, 0.625, 0.25, 0.625, 0.5, 0.375, 0.5, 0.375, 0.5, 0.625, 0.5, 0.625, 0.75, 0.375, 0.75, 0.375, 0.75, 0.625, 0.75, 0.625, 1.0, 0.375, 1.0, 0.375, 0.75, 0.375, 1.0, 0.375, 1.0, 0.375, 0.75, 0.625, 0.5, 0.875, 0.5, 0.875, 0.75, 0.625, 0.75, 0.375, 0.5, 0.375, 0.75, 0.375, 0.75, 0.375, 0.5, 0.375, 0.25, 0.375, 0.5, 0.375, 0.5, 0.375, 0.25, 0.375, 0.0, 0.375, 0.25, 0.375, 0.25, 0.375, 0.0, 0.375, 0.5, 0.375, 0.75, 0.375, 0.75, 0.375, 0.5, 0.125, 0.5, 0.375, 0.5, 0.375, 0.75, 0.125, 0.75, 0.375, 0.0, 0.375, 0.25, 0.375, 0.25, 0.375, 0.0, 0.375, 0.75, 0.375, 1.0, 0.375, 1.0, 0.375, 0.75, 0.375, 0.25, 0.375, 0.5, 0.375, 0.5, 0.375, 0.25])
me_cube_011.use_remesh_fix_poles = True
me_cube_011.use_remesh_preserve_attributes = False
me_cube_011.update()
me_cube_012 = bpy.data.meshes.new('Cube.012')
me_cube_012.from_pydata([(-0.03585, -0.03791, -0.07519), (-0.03585, -0.03791, 0.04321), (-0.03585, 0.03791, -0.07519), (-0.03585, 0.03791, 0.04321), (0.03585, -0.03791, -0.07519), (0.03585, -0.03791, 0.04321), (0.03585, 0.03791, -0.07519), (0.03585, 0.03791, 0.04321), (-0.03242, 0.03428, -0.1751), (-0.03242, -0.03428, -0.1751), (0.03242, 0.03428, -0.1751), (0.03242, -0.03428, -0.1751), (-0.02638, 0.0279, -0.2431), (-0.02638, -0.0279, -0.2431), (0.02638, 0.0279, -0.2431), (0.02638, -0.0279, -0.2431)], [], [(0, 1, 3, 2), (2, 3, 7, 6), (6, 7, 5, 4), (4, 5, 1, 0), (4, 0, 9, 11), (7, 3, 1, 5), (10, 11, 15, 14), (2, 6, 10, 8), (0, 2, 8, 9), (6, 4, 11, 10), (12, 14, 15, 13), (9, 8, 12, 13), (11, 9, 13, 15), (8, 10, 14, 12)])
_uv = me_cube_012.uv_layers.new(name='UVMap')
_uv.uv.foreach_set('vector', [0.375, 0.0, 0.625, 0.0, 0.625, 0.25, 0.375, 0.25, 0.375, 0.25, 0.625, 0.25, 0.625, 0.5, 0.375, 0.5, 0.375, 0.5, 0.625, 0.5, 0.625, 0.75, 0.375, 0.75, 0.375, 0.75, 0.625, 0.75, 0.625, 1.0, 0.375, 1.0, 0.375, 0.75, 0.375, 1.0, 0.375, 1.0, 0.375, 0.75, 0.625, 0.5, 0.875, 0.5, 0.875, 0.75, 0.625, 0.75, 0.375, 0.5, 0.375, 0.75, 0.375, 0.75, 0.375, 0.5, 0.375, 0.25, 0.375, 0.5, 0.375, 0.5, 0.375, 0.25, 0.375, 0.0, 0.375, 0.25, 0.375, 0.25, 0.375, 0.0, 0.375, 0.5, 0.375, 0.75, 0.375, 0.75, 0.375, 0.5, 0.125, 0.5, 0.375, 0.5, 0.375, 0.75, 0.125, 0.75, 0.375, 0.0, 0.375, 0.25, 0.375, 0.25, 0.375, 0.0, 0.375, 0.75, 0.375, 1.0, 0.375, 1.0, 0.375, 0.75, 0.375, 0.25, 0.375, 0.5, 0.375, 0.5, 0.375, 0.25])
me_cube_012.use_remesh_fix_poles = True
me_cube_012.use_remesh_preserve_attributes = False
me_cube_012.update()
me_cube_013 = bpy.data.meshes.new('Cube.013')
me_cube_013.from_pydata([(-0.06206, -0.04381, 0.004866), (-0.003807, -0.04381, 0.04914), (-0.06206, 0.04381, 0.004866), (-0.003807, 0.04381, 0.04914), (-0.01193, -0.04381, -0.06109), (0.04633, -0.04381, -0.01682), (-0.01193, 0.04381, -0.06109), (0.04633, 0.04381, -0.01682), (-0.1088, 0.03961, -0.03566), (-0.1088, -0.03961, -0.03566), (-0.06349, 0.03961, -0.0953), (-0.06349, -0.03961, -0.0953), (-0.138, 0.03224, -0.06661), (-0.138, -0.03224, -0.06661), (-0.1011, 0.03224, -0.1152), (-0.1011, -0.03224, -0.1152)], [], [(0, 1, 3, 2), (2, 3, 7, 6), (6, 7, 5, 4), (4, 5, 1, 0), (4, 0, 9, 11), (7, 3, 1, 5), (10, 11, 15, 14), (2, 6, 10, 8), (0, 2, 8, 9), (6, 4, 11, 10), (12, 14, 15, 13), (9, 8, 12, 13), (11, 9, 13, 15), (8, 10, 14, 12)])
_uv = me_cube_013.uv_layers.new(name='UVMap')
_uv.uv.foreach_set('vector', [0.375, 0.0, 0.625, 0.0, 0.625, 0.25, 0.375, 0.25, 0.375, 0.25, 0.625, 0.25, 0.625, 0.5, 0.375, 0.5, 0.375, 0.5, 0.625, 0.5, 0.625, 0.75, 0.375, 0.75, 0.375, 0.75, 0.625, 0.75, 0.625, 1.0, 0.375, 1.0, 0.375, 0.75, 0.375, 1.0, 0.375, 1.0, 0.375, 0.75, 0.625, 0.5, 0.875, 0.5, 0.875, 0.75, 0.625, 0.75, 0.375, 0.5, 0.375, 0.75, 0.375, 0.75, 0.375, 0.5, 0.375, 0.25, 0.375, 0.5, 0.375, 0.5, 0.375, 0.25, 0.375, 0.0, 0.375, 0.25, 0.375, 0.25, 0.375, 0.0, 0.375, 0.5, 0.375, 0.75, 0.375, 0.75, 0.375, 0.5, 0.125, 0.5, 0.375, 0.5, 0.375, 0.75, 0.125, 0.75, 0.375, 0.0, 0.375, 0.25, 0.375, 0.25, 0.375, 0.0, 0.375, 0.75, 0.375, 1.0, 0.375, 1.0, 0.375, 0.75, 0.375, 0.25, 0.375, 0.5, 0.375, 0.5, 0.375, 0.25])
me_cube_013.use_remesh_fix_poles = True
me_cube_013.use_remesh_preserve_attributes = False
me_cube_013.update()

# ---- objects
ob_cube = bpy.data.objects.new('Cube', me_cube)
ob_empty = bpy.data.objects.new('Empty', None)
ob_cube_001 = bpy.data.objects.new('Cube.001', me_cube_001)
ob_cube_002 = bpy.data.objects.new('Cube.002', me_cube_002)
ob_cube_003 = bpy.data.objects.new('Cube.003', me_cube_003)
ob_icosphere = bpy.data.objects.new('Icosphere', me_icosphere_001)
ob_cube_004 = bpy.data.objects.new('Cube.004', me_cube_004)
ob_cube_005 = bpy.data.objects.new('Cube.005', me_cube_005)
ob_cube_006 = bpy.data.objects.new('Cube.006', me_cube_006)
ob_icosphere_001 = bpy.data.objects.new('Icosphere.001', me_icosphere_002)
ob_cube_007 = bpy.data.objects.new('Cube.007', me_cube_007)
ob_icosphere_002 = bpy.data.objects.new('Icosphere.002', me_icosphere_003)
ob_icosphere_003 = bpy.data.objects.new('Icosphere.003', me_icosphere_004)
ob_cube_008 = bpy.data.objects.new('Cube.008', me_cube_008)
ob_cube_009 = bpy.data.objects.new('Cube.009', me_cube_009)
ob_cube_010 = bpy.data.objects.new('Cube.010', me_cube_010)
ob_cube_011 = bpy.data.objects.new('Cube.011', me_cube_011)
ob_cube_012 = bpy.data.objects.new('Cube.012', me_cube_012)
ob_cube_013 = bpy.data.objects.new('Cube.013', me_cube_013)

# ---- transforms, parenting, visibility, modifiers, constraints
ob_cube.location = (0.2233, -1.176e-07, 7.793)
ob_cube.scale = (0.4679, 0.4679, 0.4679)
ob_cube.lock_rotations_4d = False
ob_cube.empty_display_type = 'ARROWS'
ob_cube.lineart.crease_threshold = 0.0
ob_empty.location = (1.849, 0.0, 4.123)
ob_empty.rotation_euler = (1.571, -0.0, -0.0)
ob_empty.scale = (2.896, 2.896, 2.896)
ob_empty.empty_display_type = 'IMAGE'
ob_empty.empty_display_size = 5.0
ob_cube_001.location = (-0.03859, -9.518e-07, 7.084)
ob_cube_001.rotation_euler = (9.696e-09, 0.369, 5.196e-08)
ob_cube_001.scale = (0.2881, 0.2881, 0.2881)
ob_cube_002.location = (0.1186, -8.734e-07, 6.5)
ob_cube_002.scale = (0.5875, 0.802, 0.5875)
ob_cube_003.location = (0.03545, -0.3807, 4.264)
ob_cube_003.scale = (0.3604, 0.3249, 0.3249)
ob_icosphere.location = (-0.1504, -0.3815, 2.505)
ob_icosphere.scale = (0.2576, 0.2576, 0.2576)
ob_cube_004.location = (-0.181, -0.368, 2.057)
ob_cube_004.scale = (0.2098, 0.2098, 0.2098)
ob_cube_005.location = (-0.2507, -0.3623, 0.3461)
ob_cube_005.scale = (0.2544, 0.2544, 0.2544)
ob_cube_006.location = (5.192, -8.375e-07, 6.233)
ob_icosphere_001.location = (5.343, -7.36e-07, 5.478)
ob_cube_007.location = (5.437, -6.842e-07, 5.093)
ob_icosphere_002.location = (5.599, -5.707e-07, 4.247)
ob_icosphere_003.location = (5.115, -8.842e-07, 6.581)
ob_cube_008.location = (5.605, -5.404e-07, 4.022)
ob_cube_009.location = (5.713, -5.193e-07, 3.864)
ob_cube_010.location = (5.642, -5.191e-07, 3.851)
ob_cube_011.location = (5.57, -5.193e-07, 3.845)
ob_cube_012.location = (5.492, -5.193e-07, 3.852)
ob_cube_013.location = (5.452, -5.462e-07, 4.065)

# ---- collection membership
col_collection.objects.link(ob_cube)
col_collection.objects.link(ob_empty)
col_collection.objects.link(ob_cube_001)
col_collection.objects.link(ob_cube_002)
col_collection.objects.link(ob_cube_003)
col_collection.objects.link(ob_icosphere)
col_collection.objects.link(ob_cube_004)
col_collection.objects.link(ob_cube_005)
col_collection.objects.link(ob_cube_006)
col_collection.objects.link(ob_icosphere_001)
col_collection.objects.link(ob_cube_007)
col_collection.objects.link(ob_icosphere_002)
col_collection.objects.link(ob_icosphere_003)
col_collection.objects.link(ob_cube_008)
col_collection.objects.link(ob_cube_009)
col_collection.objects.link(ob_cube_010)
col_collection.objects.link(ob_cube_011)
col_collection.objects.link(ob_cube_012)
col_collection.objects.link(ob_cube_013)

# ---- scene / render settings (as saved in the file)
scene.frame_start = 1; scene.frame_end = 250; scene.frame_set(43)
scene.render.engine = 'BLENDER_EEVEE_NEXT'
scene.cycles.sampling_pattern = 'TABULATED_SOBOL'
scene.cycles.use_light_tree = False
scene.view_settings.view_transform = 'Filmic'
bpy.context.view_layer.update()

# ---- added for rendering (the .blend has no active camera and no usable light): camera, sun
cam_auto = bpy.data.cameras.new('AutoCamera')
cam_auto.lens = 50.0
cam_auto.sensor_width = 36.0
cam_auto.clip_end = 1000.0
ob_auto_camera = bpy.data.objects.new('AutoCamera', cam_auto)
scene.collection.objects.link(ob_auto_camera)
ob_auto_camera.location = (12.2852, -11.7023, 11.9778)
ob_auto_camera.rotation_euler = (1.09748, -7.21219e-08, 0.694738)
scene.camera = ob_auto_camera
light_auto_sun = bpy.data.lights.new('AutoSun', 'SUN')
light_auto_sun.energy = 3.0
light_auto_sun.angle = 0.0523599
ob_auto_sun = bpy.data.objects.new('AutoSun', light_auto_sun)
scene.collection.objects.link(ob_auto_sun)
ob_auto_sun.rotation_euler = (0.872665, 0.174533, 0.523599)
bpy.context.view_layer.update()
